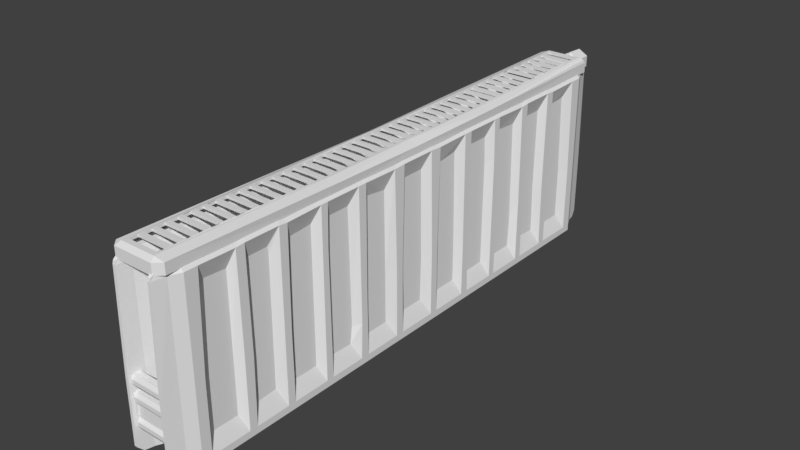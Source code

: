 # Source: radiator.blend  (saved by Blender 2.78.0; exported with 4.5.12 LTS)
import bpy
from mathutils import Matrix  # noqa: F401  (used for matrix-valued properties, if any)

bpy.ops.wm.read_factory_settings(use_empty=True)
scene = bpy.context.scene
scene.name = 'Scene'

# ---- collections
col_collection_1 = bpy.data.collections.new('Collection 1'); scene.collection.children.link(col_collection_1)

# ---- world
world_world = bpy.data.worlds.new('World'); scene.world = world_world
world_world.color = (0.05088, 0.05088, 0.05088)
world_world.use_sun_shadow = False
world_world.sun_shadow_jitter_overblur = 0.0
world_world.cycles.sampling_method = 'MANUAL'

# ---- meshes
me_circle = bpy.data.meshes.new('Circle')
me_circle.from_pydata([(2.135e-08, 2.56, 1.439), (-0.0343, 2.56, 1.458), (-0.0343, 2.56, 1.498), (2.482e-08, 2.56, 1.518), (0.0343, 2.56, 1.498), (0.0343, 2.56, 1.458), (2.135e-08, 2.638, 1.439), (-0.0343, 2.638, 1.458), (-0.0343, 2.638, 1.498), (2.482e-08, 2.638, 1.518), (0.0343, 2.638, 1.498), (0.0343, 2.638, 1.458), (1.918e-08, 2.676, 1.385), (-0.0808, 2.676, 1.432), (-0.0808, 2.676, 1.525), (2.733e-08, 2.676, 1.572), (0.0808, 2.676, 1.525), (0.0808, 2.676, 1.432), (1.918e-08, 2.696, 1.385), (-0.0808, 2.696, 1.432), (-0.0808, 2.696, 1.525), (2.733e-08, 2.696, 1.572), (0.0808, 2.696, 1.525), (0.0808, 2.696, 1.432), (1.815e-08, 2.696, 1.363), (-0.09952, 2.696, 1.421), (-0.09952, 2.696, 1.536), (2.82e-08, 2.696, 1.593), (0.09952, 2.696, 1.536), (0.09952, 2.696, 1.421), (1.847e-08, 2.858, 1.372), (-0.09199, 2.858, 1.425), (-0.09199, 2.858, 1.531), (2.776e-08, 2.858, 1.584), (0.09199, 2.858, 1.531), (0.09199, 2.858, 1.425), (0.1802, 2.527, 1.423), (0.1802, 2.574, 1.451), (0.1802, 2.574, 1.506), (0.1802, 2.527, 1.533), (0.1802, 2.479, 1.506), (0.1802, 2.479, 1.451), (-0.1829, 2.527, 1.423), (-0.1829, 2.574, 1.451), (-0.1829, 2.574, 1.506), (-0.1829, 2.527, 1.533), (-0.1829, 2.479, 1.506), (-0.1829, 2.479, 1.451)], [], [(1, 0, 5, 4, 3, 2), (11, 6, 12, 17), (4, 5, 11, 10), (2, 3, 9, 8), (0, 1, 7, 6), (5, 0, 6, 11), (3, 4, 10, 9), (1, 2, 8, 7), (16, 17, 23, 22), (9, 10, 16, 15), (7, 8, 14, 13), (10, 11, 17, 16), (8, 9, 15, 14), (6, 7, 13, 12), (23, 18, 24, 29), (14, 15, 21, 20), (12, 13, 19, 18), (17, 12, 18, 23), (15, 16, 22, 21), (13, 14, 20, 19), (28, 29, 35, 34), (21, 22, 28, 27), (19, 20, 26, 25), (22, 23, 29, 28), (20, 21, 27, 26), (18, 19, 25, 24), (31, 32, 33, 34, 35, 30), (26, 27, 33, 32), (24, 25, 31, 30), (29, 24, 30, 35), (27, 28, 34, 33), (25, 26, 32, 31), (37, 38, 39, 40, 41, 36), (43, 42, 47, 46, 45, 44), (41, 40, 46, 47), (39, 38, 44, 45), (37, 36, 42, 43), (36, 41, 47, 42), (40, 39, 45, 46), (38, 37, 43, 44)])
me_circle.use_remesh_preserve_volume = False
me_circle.use_remesh_preserve_attributes = False
me_circle.use_mirror_vertex_groups = False
me_circle.update()
me_cube_002 = bpy.data.meshes.new('Cube.002')
me_cube_002.from_pydata([(0.0, 2.621, 1.478), (0.0, 2.514, 1.478), (0.1646, 0.0, 1.461), (0.2528, 0.0, 1.461), (0.0, 2.575, 1.603), (0.0, 2.621, 1.575), (0.168, 2.575, 1.603), (0.2529, 0.0, 1.543), (0.1722, 0.0, 1.585), (0.1465, 0.8273, 1.582), (0.1468, 0.7598, 1.581), (0.1456, 1.053, 1.585), (0.1459, 0.986, 1.584), (0.1452, 1.279, 1.589), (0.1453, 1.211, 1.588), (0.1452, 1.503, 1.594), (0.1452, 1.436, 1.593), (0.1452, 1.728, 1.599), (0.1452, 1.661, 1.598), (0.1452, 1.953, 1.603), (0.1452, 1.886, 1.602), (0.1452, 2.179, 1.603), (0.1452, 2.112, 1.603), (0.1452, 2.404, 1.603), (0.1452, 2.337, 1.603), (0.0, 0.1478, 1.585), (0.0, 0.08041, 1.586), (0.0, 0.3741, 1.584), (0.0, 0.3066, 1.584), (0.0, 0.6007, 1.583), (0.0, 0.5332, 1.583), (0.0, 0.827, 1.584), (0.0, 0.7596, 1.583), (0.0, 1.053, 1.587), (0.0, 0.9857, 1.586), (0.0, 1.278, 1.591), (0.0, 1.211, 1.59), (0.0, 1.503, 1.595), (0.0, 1.436, 1.594), (0.0, 1.728, 1.6), (0.0, 1.661, 1.598), (0.0, 1.953, 1.603), (0.0, 1.886, 1.602), (0.0, 2.179, 1.603), (0.0, 2.112, 1.603), (0.0, 2.404, 1.603), (0.0, 2.337, 1.603), (0.1492, 0.1478, 1.584), (0.1493, 0.08039, 1.585), (0.1485, 0.3742, 1.582), (0.1488, 0.3067, 1.583), (0.1476, 0.6008, 1.581), (0.1479, 0.5333, 1.581), (0.0, 2.527, 1.603), (0.1489, 2.527, 1.603), (0.1497, 0.9425, 1.583), (0.15, 0.8708, 1.582), (0.149, 1.168, 1.587), (0.1492, 1.097, 1.585), (0.1489, 1.393, 1.592), (0.1489, 1.322, 1.59), (0.1489, 1.618, 1.597), (0.1489, 1.547, 1.595), (0.1489, 1.843, 1.601), (0.1489, 1.771, 1.6), (0.1489, 2.068, 1.603), (0.1489, 1.997, 1.603), (0.1489, 2.294, 1.603), (0.1489, 2.222, 1.603), (0.1489, 2.449, 1.603), (0.0, 0.2631, 1.584), (0.0, 0.1912, 1.585), (0.0, 0.4896, 1.583), (0.0, 0.4177, 1.583), (0.0, 0.7161, 1.583), (0.0, 0.6442, 1.583), (0.0, 0.9423, 1.585), (0.0, 0.8705, 1.584), (0.0, 1.168, 1.589), (0.0, 1.096, 1.587), (0.0, 1.393, 1.593), (0.0, 1.322, 1.592), (0.0, 1.618, 1.598), (0.0, 1.546, 1.596), (0.0, 1.843, 1.602), (0.0, 1.771, 1.6), (0.0, 2.068, 1.603), (0.0, 1.997, 1.603), (0.0, 2.294, 1.603), (0.0, 2.222, 1.603), (0.0, 2.449, 1.603), (0.1526, 0.2632, 1.583), (0.1528, 0.1913, 1.584), (0.1518, 0.4897, 1.581), (0.1521, 0.4178, 1.582), (0.1507, 0.7163, 1.581), (0.1511, 0.6444, 1.581), (0.1453, 0.0, 1.585), (0.1453, 0.03621, 1.585), (0.0, 0.03624, 1.586), (0.1452, 1.279, 1.566), (0.0, 1.278, 1.568), (0.1489, 1.843, 1.578), (0.0, 1.843, 1.578), (0.2555, 0.9856, 1.555), (0.1748, 0.9773, 1.583), (0.2494, 0.9923, 1.461), (0.1875, 2.621, 1.478), (0.2488, 2.559, 1.478), (0.249, 2.559, 1.575), (0.1875, 2.621, 1.575), (0.0, 2.491, 1.475), (0.2374, 0.0, 1.461), (0.2345, 1.144, 1.461), (0.1834, 2.491, 1.475), (0.234, 2.44, 1.476), (0.2398, 0.0, 1.46), (0.1516, 0.0, 1.46), (0.0, 2.473, 1.477), (0.0, 2.58, 1.477), (0.0, 2.58, 1.553), (0.0, 2.575, 1.581), (0.155, 2.534, 1.581), (0.1592, 0.0, 1.563), (0.2399, 0.0, 1.521), (0.1618, 0.9366, 1.561), (0.2364, 0.9516, 1.46), (0.0, 2.449, 1.581), (0.0, 2.404, 1.581), (0.1465, 0.8273, 1.56), (0.1468, 0.7598, 1.559), (0.1456, 1.053, 1.563), (0.1459, 0.986, 1.562), (0.1452, 1.279, 1.567), (0.1453, 1.211, 1.566), (0.1452, 1.503, 1.572), (0.1452, 1.436, 1.571), (0.1452, 1.728, 1.577), (0.1452, 1.661, 1.576), (0.1452, 1.953, 1.58), (0.1452, 1.886, 1.58), (0.1452, 2.179, 1.581), (0.1452, 2.112, 1.581), (0.1452, 2.404, 1.581), (0.1452, 2.337, 1.581), (0.1492, 0.1478, 1.562), (0.1493, 0.08039, 1.562), (0.1485, 0.3742, 1.56), (0.1488, 0.3067, 1.561), (0.1476, 0.6008, 1.559), (0.1479, 0.5333, 1.559), (0.0, 2.337, 1.581), (0.0, 2.179, 1.581), (0.0, 2.112, 1.581), (0.0, 1.953, 1.581), (0.0, 1.886, 1.58), (0.0, 1.728, 1.578), (0.0, 1.661, 1.576), (0.0, 1.503, 1.573), (0.0, 1.436, 1.572), (0.0, 1.278, 1.569), (0.0, 1.211, 1.568), (0.0, 1.053, 1.565), (0.0, 0.9857, 1.564), (0.0, 0.827, 1.562), (0.0, 0.7596, 1.561), (0.0, 0.6007, 1.561), (0.0, 0.5332, 1.561), (0.0, 0.3741, 1.562), (0.0, 0.3066, 1.562), (0.0, 0.1478, 1.563), (0.0, 0.08041, 1.564), (0.0, 0.4177, 1.561), (0.0, 0.1912, 1.563), (0.0, 0.8705, 1.562), (0.0, 2.222, 1.581), (0.0, 0.6442, 1.561), (0.0, 2.527, 1.581), (0.1489, 2.527, 1.581), (0.1497, 0.9425, 1.561), (0.15, 0.8708, 1.56), (0.149, 1.168, 1.565), (0.1492, 1.097, 1.563), (0.1489, 1.393, 1.57), (0.1489, 1.322, 1.568), (0.1489, 1.618, 1.575), (0.1489, 1.547, 1.573), (0.1489, 1.843, 1.579), (0.1489, 1.771, 1.578), (0.1489, 2.068, 1.581), (0.1489, 1.997, 1.581), (0.1489, 2.294, 1.581), (0.1489, 2.222, 1.581), (0.1489, 2.449, 1.581), (0.1526, 0.2632, 1.561), (0.1528, 0.1913, 1.561), (0.1518, 0.4897, 1.559), (0.1521, 0.4178, 1.56), (0.1507, 0.7163, 1.559), (0.1511, 0.6444, 1.559), (0.0, 2.294, 1.581), (0.0, 2.068, 1.581), (0.0, 1.997, 1.581), (0.0, 1.843, 1.58), (0.0, 1.771, 1.578), (0.0, 1.618, 1.576), (0.0, 1.546, 1.574), (0.0, 1.393, 1.571), (0.0, 1.322, 1.57), (0.0, 1.168, 1.567), (0.0, 1.096, 1.565), (0.0, 0.9423, 1.563), (0.0, 0.7161, 1.561), (0.0, 0.4896, 1.561), (0.0, 0.2631, 1.562), (0.1453, 0.03621, 1.563), (0.1453, 0.0, 1.563), (0.0, 0.03624, 1.564), (0.0, 1.278, 1.546), (0.1452, 1.279, 1.544), (0.0, 1.843, 1.556), (0.1489, 1.843, 1.556), (0.2425, 0.9449, 1.533), (0.236, 2.519, 1.553), (0.1745, 2.58, 1.553), (0.2358, 2.519, 1.477), (0.1745, 2.58, 1.477), (0.2216, 1.103, 1.46), (0.2244, 0.0, 1.46), (0.221, 2.4, 1.474), (0.1704, 2.45, 1.474), (0.0, 2.45, 1.474)], [], [(109, 104, 106, 108), (105, 104, 109, 110, 6), (8, 105, 12, 34, 76, 55, 56, 77, 31, 9, 10, 32, 74, 95, 96, 75, 29, 51, 52, 30, 72, 93, 94, 73, 27, 49, 50, 28, 70, 91, 92, 71, 25, 47, 48, 26, 99, 98, 97), (8, 7, 104, 105), (13, 35, 101, 100), (63, 84, 103, 102), (106, 104, 7, 3), (12, 105, 6, 4, 53, 54, 69, 90, 45, 23, 24, 46, 88, 67, 68, 89, 43, 21, 22, 44, 86, 65, 66, 87, 41, 19, 20, 42, 84, 63, 64, 85, 39, 17, 18, 40, 82, 61, 62, 83, 37, 15, 16, 38, 80, 59, 60, 81, 35, 13, 14, 36, 78, 57, 58, 79, 33, 11), (4, 6, 110, 5), (109, 108, 107, 110), (107, 0, 5, 110), (106, 3, 112, 113), (108, 106, 113, 115), (0, 107, 114, 111), (107, 108, 115, 114), (223, 225, 126, 222), (125, 122, 224, 223, 222), (123, 216, 215, 217, 171, 146, 145, 170, 173, 195, 194, 214, 169, 148, 147, 168, 172, 197, 196, 213, 167, 150, 149, 166, 176, 199, 198, 212, 165, 130, 129, 164, 174, 180, 179, 211, 163, 132, 125), (123, 125, 222, 124), (133, 219, 218, 160), (187, 221, 220, 203), (126, 116, 124, 222), (132, 131, 162, 210, 182, 181, 209, 161, 134, 133, 160, 208, 184, 183, 207, 159, 136, 135, 158, 206, 186, 185, 205, 157, 138, 137, 156, 204, 188, 187, 203, 155, 140, 139, 154, 202, 190, 189, 201, 153, 142, 141, 152, 175, 192, 191, 200, 151, 144, 143, 128, 127, 193, 178, 177, 121, 122, 125), (121, 120, 224, 122), (223, 224, 226, 225), (226, 224, 120, 119), (126, 227, 228, 116), (225, 229, 227, 126), (119, 231, 230, 226), (226, 230, 229, 225), (114, 230, 231, 111), (58, 182, 210, 79), (45, 128, 143, 23), (113, 227, 229, 115), (76, 211, 179, 55), (24, 144, 151, 46), (56, 180, 174, 77), (43, 152, 141, 21), (74, 212, 198, 95), (22, 142, 153, 44), (96, 199, 176, 75), (41, 154, 139, 19), (72, 213, 196, 93), (20, 140, 155, 42), (94, 197, 172, 73), (39, 156, 137, 17), (70, 214, 194, 91), (18, 138, 157, 40), (92, 195, 173, 71), (37, 158, 135, 15), (16, 136, 159, 38), (14, 134, 161, 36), (33, 162, 131, 11), (12, 132, 163, 34), (31, 164, 129, 9), (10, 130, 165, 32), (29, 166, 149, 51), (52, 150, 167, 30), (27, 168, 147, 49), (50, 148, 169, 28), (25, 170, 145, 47), (48, 146, 171, 26), (98, 215, 216, 97), (99, 217, 215, 98), (53, 177, 178, 54), (55, 179, 180, 56), (101, 218, 219, 100), (57, 181, 182, 58), (103, 220, 221, 102), (59, 183, 184, 60), (3, 2, 117, 116), (102, 221, 187, 63), (61, 185, 186, 62), (1, 0, 119, 118), (63, 187, 188, 64), (100, 219, 133, 13), (65, 189, 190, 66), (67, 191, 192, 68), (54, 178, 193, 69), (91, 194, 195, 92), (93, 196, 197, 94), (95, 198, 199, 96), (69, 193, 127, 90), (88, 200, 191, 67), (9, 129, 130, 10), (68, 192, 175, 89), (11, 131, 132, 12), (86, 201, 189, 65), (13, 133, 134, 14), (66, 190, 202, 87), (15, 135, 136, 16), (17, 137, 138, 18), (64, 188, 204, 85), (19, 139, 140, 20), (82, 205, 185, 61), (21, 141, 142, 22), (62, 186, 206, 83), (23, 143, 144, 24), (80, 207, 183, 59), (47, 145, 146, 48), (112, 228, 227, 113), (60, 184, 208, 81), (49, 147, 148, 50), (115, 229, 230, 114), (78, 209, 181, 57), (51, 149, 150, 52)])
me_cube_002.use_remesh_preserve_volume = False
me_cube_002.use_remesh_preserve_attributes = False
me_cube_002.use_mirror_vertex_groups = False
me_cube_002.update()
me_cube_001 = bpy.data.meshes.new('Cube.001')
me_cube_001.from_pydata([(0.2717, 2.433, -0.1027), (0.2717, 2.433, 1.455), (0.2172, 2.433, 1.521), (0.2717, 1.13, -0.1027), (0.2717, 0.632, -0.1027), (0.2717, 0.2689, -0.1027), (0.2717, 1.488, -0.1027), (0.2717, 1.968, -0.1027), (0.2717, 2.34, -0.1027), (0.2717, 2.312, 1.455), (0.2717, 1.977, 1.449), (0.2717, 1.479, 1.447), (0.2717, 1.13, 1.455), (0.2717, 0.632, 1.455), (0.2717, 0.2906, 1.449), (0.2172, 2.286, 1.521), (0.2172, 1.876, 1.521), (0.2172, 1.466, 1.521), (0.2172, 1.056, 1.521), (0.2172, 0.6463, 1.521), (0.2172, 0.2363, 1.521), (0.2137, 1.191, 0.049), (0.2137, 1.425, 0.049), (0.2137, 0.3502, 0.049), (0.2137, 0.5719, 0.049), (0.2137, 2.026, 0.049), (0.2137, 2.259, 0.049), (0.2137, 2.231, 1.303), (0.2137, 2.026, 1.29), (0.2137, 1.421, 1.288), (0.2137, 1.191, 1.303), (0.2137, 0.5578, 1.303), (0.2137, 0.3572, 1.278), (0.2717, 0.7168, -0.1027), (0.2717, 0.7168, 1.455), (0.2172, 0.7293, 1.521), (0.2717, 0.1729, 1.455), (0.2172, 0.1608, 1.521), (0.2717, 0.1905, -0.1027), (0.2717, 1.059, -0.1027), (0.2717, 1.059, 1.455), (0.2172, 0.9869, 1.521), (0.2717, 1.562, -0.1027), (0.2717, 1.562, 1.455), (0.2172, 1.539, 1.521), (0.2717, 1.892, -0.1027), (0.2717, 1.892, 1.455), (0.2172, 1.802, 1.521), (0.2717, 2.378, -0.1027), (0.2717, 2.378, 1.455), (0.2172, 2.323, 1.521), (0.2127, 0.1087, 1.296), (0.2127, 0.9955, 1.296), (0.2127, 0.7849, 1.296), (0.2127, 0.7884, 0.0494), (0.2127, 0.1087, 0.05645), (0.2127, 0.9955, 0.05645), (0.2127, 1.825, 1.296), (0.2127, 1.632, 1.296), (0.2127, 1.635, 0.06703), (0.2127, 1.825, 0.05645), (0.2254, 2.533, -0.1027), (0.2254, 2.533, 1.455), (0.2044, 2.533, 1.521), (0.1946, 2.647, 1.445), (0.08867, 2.433, -0.1027), (0.08867, 2.433, 1.455), (0.1802, 2.433, -0.1027), (0.1802, 2.433, 1.521), (0.1432, 2.433, 1.521), (0.2717, 1.13, -0.1661), (0.2717, 2.433, -0.1661), (0.135, 2.533, -0.1027), (0.135, 2.533, 1.455), (0.1802, 2.533, -0.1027), (0.1802, 2.533, 1.521), (0.156, 2.533, 1.521), (0.1658, 2.647, 1.445), (0.1802, 2.647, 1.445), (0.2717, 0.0, -0.1027), (0.2717, 0.0, 1.455), (0.2172, 0.0, 1.521), (0.2127, 0.0, 1.296), (0.2127, 0.0, 0.05645), (0.08867, 0.0, 1.455), (0.1432, 0.0, 1.521), (0.2717, 2.433, 0.5403), (0.2717, 2.34, 0.5403), (0.2717, 1.968, 0.5403), (0.2717, 1.491, 0.5403), (0.2717, 1.13, 0.5403), (0.2717, 0.6381, 0.4002), (0.2717, 0.2689, 0.5403), (0.2137, 2.259, 0.5274), (0.2137, 2.026, 0.5274), (0.2137, 1.439, 0.3299), (0.2137, 1.191, 0.5274), (0.2137, 0.5745, 0.3872), (0.2137, 0.3502, 0.5274), (0.2717, 0.7053, 0.2238), (0.2717, 0.1952, 0.508), (0.2717, 1.07, 1.059), (0.2717, 1.562, 0.5403), (0.2717, 1.882, 0.5157), (0.2717, 2.378, 0.5403), (0.2127, 0.0, 0.5268), (0.2127, 0.7663, 0.2102), (0.2127, 0.1205, 0.4944), (0.2127, 1.006, 1.045), (0.2127, 1.625, 1.229), (0.2127, 1.814, 0.5021), (0.2254, 2.533, 0.5403), (0.1946, 2.666, 0.5403), (0.1802, 2.666, 0.5403), (0.08867, 2.433, 0.5403), (0.135, 2.533, 0.5403), (0.1658, 2.666, 0.5403), (0.1946, 2.64, 1.473), (0.1986, 2.585, 1.521), (0.1802, 2.639, 1.473), (0.1802, 2.584, 1.521), (0.1618, 2.585, 1.521), (0.1658, 2.64, 1.473), (0.2065, 2.615, -0.1027), (0.1946, 2.666, -0.05132), (0.1658, 2.666, -0.05132), (0.1539, 2.615, -0.1027), (0.1802, 2.615, -0.1027), (0.1802, 2.666, -0.05132), (0.1731, 2.625, 0.0968), (0.1731, 2.625, 0.4193), (0.1731, 2.566, 0.0968), (0.1731, 2.566, 0.4193), (0.1731, 2.643, 0.1305), (0.1731, 2.643, 0.3856), (0.0, 2.625, 0.0968), (0.0, 2.625, 0.4193), (0.0, 2.566, 0.0968), (0.0, 2.566, 0.4193), (0.0, 2.643, 0.1305), (0.0, 2.643, 0.3856), (0.1731, 2.625, 0.4642), (0.1731, 2.625, 0.569), (0.1731, 2.566, 0.4642), (0.1731, 2.566, 0.569), (0.1731, 2.643, 0.4979), (0.1731, 2.643, 0.5353), (0.0, 2.625, 0.4642), (0.0, 2.625, 0.569), (0.0, 2.566, 0.4642), (0.0, 2.566, 0.569), (0.0, 2.643, 0.4979), (0.0, 2.643, 0.5353), (0.1467, 2.643, 0.1695), (0.1467, 2.643, 0.3466), (0.0, 2.643, 0.1695), (0.0, 2.643, 0.3466), (0.1467, 2.623, 0.2007), (0.1467, 2.623, 0.3154), (0.0, 2.623, 0.2007), (0.0, 2.623, 0.3154), (0.2717, 0.632, -0.1661), (0.2717, 0.2689, -0.1661), (0.2717, 1.488, -0.1661), (0.2717, 1.968, -0.1661), (0.2717, 2.34, -0.1661), (0.2717, 0.7168, -0.1661), (0.2717, 0.1905, -0.1661), (0.2717, 1.059, -0.1661), (0.2717, 1.562, -0.1661), (0.2717, 1.892, -0.1661), (0.2717, 2.378, -0.1661), (0.08867, 2.433, -0.1661), (0.08867, 2.433, 1.392), (0.1802, 2.433, -0.1661), (0.2717, 0.0, -0.1661), (0.08867, 0.0, 1.392), (0.08867, 2.433, 0.4769), (0.08867, 0.0, -0.1661)], [(176, 84)], [(0, 67, 74, 61), (99, 33, 54, 106), (45, 42, 169, 170), (49, 1, 2, 50), (86, 0, 61, 111), (36, 14, 20, 37), (14, 13, 19, 20), (40, 12, 18, 41), (12, 11, 17, 18), (46, 10, 16, 47), (10, 9, 15, 16), (42, 6, 163, 169), (6, 3, 70, 163), (4, 5, 162, 161), (65, 67, 174, 172), (66, 114, 177, 173), (114, 65, 172, 177), (104, 49, 9, 87), (9, 10, 28, 27), (102, 43, 11, 89), (88, 7, 25, 94), (99, 34, 13, 91), (91, 13, 31, 97), (93, 27, 28, 94), (95, 29, 30, 96), (97, 31, 32, 98), (92, 5, 23, 98), (3, 6, 22, 21), (13, 14, 32, 31), (89, 11, 29, 95), (5, 4, 24, 23), (90, 3, 21, 96), (11, 12, 30, 29), (7, 8, 26, 25), (87, 9, 27, 93), (40, 34, 53, 52), (7, 45, 170, 164), (13, 34, 35, 19), (80, 36, 37, 81), (48, 8, 165, 171), (92, 14, 36, 100), (39, 33, 166, 168), (90, 12, 40, 101), (34, 40, 41, 35), (36, 80, 82, 51), (0, 48, 171, 71), (11, 43, 44, 17), (33, 4, 161, 166), (88, 10, 46, 103), (43, 46, 47, 44), (86, 1, 49, 104), (5, 38, 167, 162), (9, 49, 50, 15), (107, 51, 82, 105), (108, 52, 53, 106), (110, 57, 58, 109), (100, 36, 51, 107), (46, 43, 58, 57), (102, 42, 59, 109), (79, 38, 55, 83), (42, 45, 60, 59), (33, 39, 56, 54), (103, 46, 57, 110), (101, 40, 52, 108), (128, 113, 112, 124), (128, 125, 116, 113), (2, 1, 62, 63), (68, 2, 63, 75), (113, 78, 64, 112), (77, 122, 119, 78), (75, 63, 118, 120), (64, 78, 119, 117), (65, 72, 74, 67), (114, 115, 72, 65), (85, 69, 66, 84), (115, 116, 125, 126, 72), (69, 76, 73, 66), (68, 75, 76, 69), (113, 116, 77, 78), (75, 120, 121, 76), (76, 121, 122, 77, 73), (72, 126, 127, 74), (73, 77, 116, 115), (66, 73, 115, 114), (61, 74, 127, 123), (62, 111, 112, 64), (39, 101, 108, 56), (45, 103, 110, 60), (43, 102, 109, 58), (38, 100, 107, 55), (60, 110, 109, 59), (56, 108, 106, 54), (55, 107, 105, 83), (0, 86, 104, 48), (7, 88, 103, 45), (3, 90, 101, 39), (5, 92, 100, 38), (8, 87, 93, 26), (12, 90, 96, 30), (6, 89, 95, 22), (14, 92, 98, 32), (24, 97, 98, 23), (22, 95, 96, 21), (26, 93, 94, 25), (4, 91, 97, 24), (33, 99, 91, 4), (10, 88, 94, 28), (42, 102, 89, 6), (48, 104, 87, 8), (1, 86, 111, 62), (34, 99, 106, 53), (120, 118, 117, 119), (119, 122, 121, 120), (63, 62, 64, 117, 118), (123, 127, 128, 124), (125, 128, 127, 126), (111, 61, 123, 124, 112), (134, 140, 136, 130), (130, 132, 131, 129, 133, 134), (134, 133, 153, 154), (130, 136, 138, 132), (129, 135, 139, 133), (131, 137, 135, 129), (132, 138, 137, 131), (146, 152, 148, 142), (142, 144, 143, 141, 145, 146), (145, 151, 152, 146), (142, 148, 150, 144), (141, 147, 151, 145), (143, 149, 147, 141), (144, 150, 149, 143), (153, 155, 159, 157), (140, 134, 154, 156), (133, 139, 155, 153), (157, 159, 160, 158), (156, 154, 158, 160), (154, 153, 157, 158), (8, 7, 164, 165), (67, 0, 71, 174), (3, 39, 168, 70), (38, 79, 175, 167), (164, 170, 169, 163, 70, 168, 166, 161, 162, 167, 175, 172, 174, 71, 171, 165), (175, 178, 172), (173, 114, 177, 172, 178, 84, 66), (68, 69, 85, 81, 37, 20, 19, 35, 41, 18, 17, 44, 47, 16, 15, 50, 2)])
me_cube_001.use_remesh_preserve_volume = False
me_cube_001.use_remesh_preserve_attributes = False
me_cube_001.use_mirror_vertex_groups = False
me_cube_001.update()

# ---- objects
ob_circle = bpy.data.objects.new('Circle', me_circle)
ob_cube_001 = bpy.data.objects.new('Cube.001', me_cube_002)
ob_cube = bpy.data.objects.new('Cube', me_cube_001)

# ---- transforms, parenting, visibility, modifiers, constraints
ob_circle.location = (0.0, 0.0, 0.0)
ob_circle.scale = (0.4042, 0.4042, 0.4042)
ob_circle.lineart.crease_threshold = 0.0
ob_cube_001.location = (0.0, 0.0, 0.0)
ob_cube_001.scale = (0.4042, 0.4042, 0.4042)
ob_cube_001.lineart.crease_threshold = 0.0
_m = ob_cube_001.modifiers.new('Mirror', 'MIRROR')
_m.use_axis = (True, True, False)
_m.use_clip = True
ob_cube.location = (0.0, 0.0, 0.0)
ob_cube.scale = (0.4042, 0.4042, 0.4042)
ob_cube.lineart.crease_threshold = 0.0
_m = ob_cube.modifiers.new('Mirror', 'MIRROR')
_m.use_axis = (True, True, False)
_m.use_clip = True

# ---- collection membership
col_collection_1.objects.link(ob_circle)
col_collection_1.objects.link(ob_cube_001)
col_collection_1.objects.link(ob_cube)

# ---- scene / render settings (as saved in the file)
scene.frame_start = 1; scene.frame_end = 250; scene.frame_set(1)
scene.render.engine = 'BLENDER_EEVEE_NEXT'
scene.render.resolution_percentage = 50
scene.render.dither_intensity = 0.0
scene.cycles.use_denoising = False
scene.cycles.samples = 128
scene.cycles.sampling_pattern = 'TABULATED_SOBOL'
scene.cycles.light_sampling_threshold = 0.0
scene.cycles.use_adaptive_sampling = False
scene.cycles.use_light_tree = False
scene.cycles.blur_glossy = 0.0
scene.cycles.sample_clamp_indirect = 0.0
scene.view_settings.view_transform = 'Standard'
bpy.context.view_layer.update()

# ---- added for rendering (the .blend has no active camera and no usable light): camera, sun
cam_auto = bpy.data.cameras.new('AutoCamera')
cam_auto.lens = 50.0
cam_auto.sensor_width = 36.0
cam_auto.clip_end = 1000.0
ob_auto_camera = bpy.data.objects.new('AutoCamera', cam_auto)
scene.collection.objects.link(ob_auto_camera)
ob_auto_camera.location = (2.17884, -2.57588, 2.03348)
ob_auto_camera.rotation_euler = (1.09748, -7.21219e-08, 0.694738)
scene.camera = ob_auto_camera
light_auto_sun = bpy.data.lights.new('AutoSun', 'SUN')
light_auto_sun.energy = 3.0
light_auto_sun.angle = 0.0523599
ob_auto_sun = bpy.data.objects.new('AutoSun', light_auto_sun)
scene.collection.objects.link(ob_auto_sun)
ob_auto_sun.rotation_euler = (0.872665, 0.174533, 0.523599)
bpy.context.view_layer.update()
